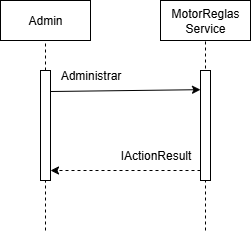

The diagram above was exported from draw.io. Its source (the exported page's mxGraphModel, read from the mxfile embedded in the PNG):
<mxGraphModel dx="733" dy="562" grid="1" gridSize="10" guides="1" tooltips="1" connect="1" arrows="1" fold="1" page="1" pageScale="1" pageWidth="827" pageHeight="1169" math="0" shadow="0" adaptiveColors="none">
  <root>
    <mxCell id="0" />
    <mxCell id="1" parent="0" />
    <mxCell id="8jxs0UrB-GMW02VDDL4i-13" value="" style="endArrow=none;dashed=1;html=1;rounded=0;entryX=0.5;entryY=1;entryDx=0;entryDy=0;" parent="1" target="ADFTX5Kgt4FP4v_WL64s-16" edge="1">
      <mxGeometry width="50" height="50" relative="1" as="geometry">
        <mxPoint x="355" y="360" as="sourcePoint" />
        <mxPoint x="360" y="130" as="targetPoint" />
        <Array as="points" />
      </mxGeometry>
    </mxCell>
    <mxCell id="ADFTX5Kgt4FP4v_WL64s-2" value="Admin" style="rounded=0;whiteSpace=wrap;html=1;" parent="1" vertex="1">
      <mxGeometry x="150" y="130" width="90" height="40" as="geometry" />
    </mxCell>
    <mxCell id="ADFTX5Kgt4FP4v_WL64s-11" value="Administrar" style="text;html=1;align=center;verticalAlign=middle;resizable=0;points=[];autosize=1;strokeColor=none;fillColor=none;" parent="1" vertex="1">
      <mxGeometry x="200" y="190" width="80" height="30" as="geometry" />
    </mxCell>
    <mxCell id="ADFTX5Kgt4FP4v_WL64s-16" value="MotorReglas&lt;div&gt;Service&lt;/div&gt;" style="rounded=0;whiteSpace=wrap;html=1;" parent="1" vertex="1">
      <mxGeometry x="310" y="130" width="90" height="40" as="geometry" />
    </mxCell>
    <mxCell id="hAuQhNbAMyLduJBG2iI0-1" value="" style="endArrow=none;dashed=1;html=1;rounded=0;entryX=0.5;entryY=1;entryDx=0;entryDy=0;" parent="1" source="8jxs0UrB-GMW02VDDL4i-44" target="ADFTX5Kgt4FP4v_WL64s-2" edge="1">
      <mxGeometry width="50" height="50" relative="1" as="geometry">
        <mxPoint x="195" y="450" as="sourcePoint" />
        <mxPoint x="450" y="250" as="targetPoint" />
        <Array as="points" />
      </mxGeometry>
    </mxCell>
    <mxCell id="8jxs0UrB-GMW02VDDL4i-45" value="" style="endArrow=none;dashed=1;html=1;rounded=0;entryX=0.5;entryY=1;entryDx=0;entryDy=0;" parent="1" target="8jxs0UrB-GMW02VDDL4i-44" edge="1">
      <mxGeometry width="50" height="50" relative="1" as="geometry">
        <mxPoint x="195" y="360" as="sourcePoint" />
        <mxPoint x="195" y="100" as="targetPoint" />
        <Array as="points" />
      </mxGeometry>
    </mxCell>
    <mxCell id="8jxs0UrB-GMW02VDDL4i-44" value="" style="rounded=0;whiteSpace=wrap;html=1;" parent="1" vertex="1">
      <mxGeometry x="190" y="200" width="10" height="110" as="geometry" />
    </mxCell>
    <mxCell id="8jxs0UrB-GMW02VDDL4i-46" value="" style="rounded=0;whiteSpace=wrap;html=1;" parent="1" vertex="1">
      <mxGeometry x="350" y="200" width="10" height="110" as="geometry" />
    </mxCell>
    <mxCell id="8jxs0UrB-GMW02VDDL4i-47" value="" style="endArrow=classic;html=1;rounded=0;entryX=0;entryY=0.5;entryDx=0;entryDy=0;exitX=0.995;exitY=0.191;exitDx=0;exitDy=0;exitPerimeter=0;" parent="1" source="8jxs0UrB-GMW02VDDL4i-44" edge="1">
      <mxGeometry width="50" height="50" relative="1" as="geometry">
        <mxPoint x="60" y="219.17000000000002" as="sourcePoint" />
        <mxPoint x="350" y="219.17000000000002" as="targetPoint" />
      </mxGeometry>
    </mxCell>
    <mxCell id="8jxs0UrB-GMW02VDDL4i-53" value="IActionResult" style="text;html=1;align=center;verticalAlign=middle;resizable=0;points=[];autosize=1;strokeColor=none;fillColor=none;" parent="1" vertex="1">
      <mxGeometry x="260" y="270" width="90" height="30" as="geometry" />
    </mxCell>
    <mxCell id="8jxs0UrB-GMW02VDDL4i-54" value="" style="endArrow=classic;html=1;rounded=0;dashed=1;exitX=0;exitY=0.75;exitDx=0;exitDy=0;" parent="1" edge="1">
      <mxGeometry relative="1" as="geometry">
        <mxPoint x="350" y="300" as="sourcePoint" />
        <mxPoint x="200" y="300" as="targetPoint" />
      </mxGeometry>
    </mxCell>
  </root>
</mxGraphModel>